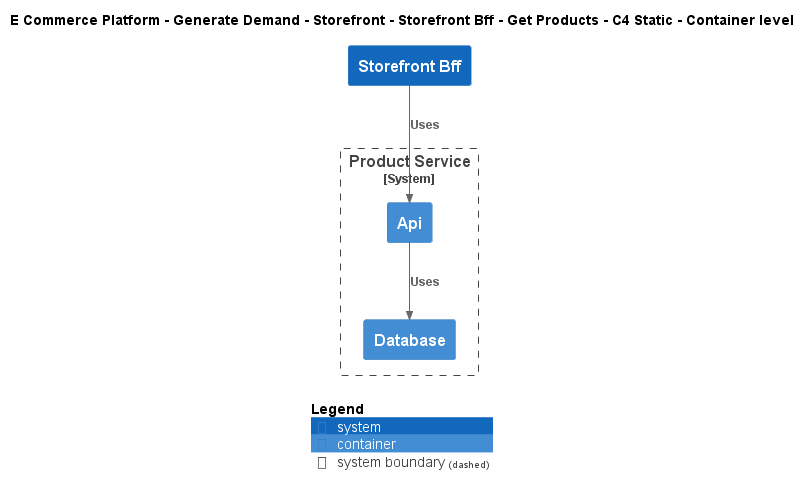

The diagram above was rendered by PlantUML. Its source (embedded in the PNG):
@startuml
!include ..\..\..\..\..\..\..\.c4s\C4_Container.puml

AddElementTag("c4interflow:lifecycle:new", $bgColor=green, $fontColor=#ffffff, $borderColor=green, $shadowing="False")
AddElementTag("c4interflow:lifecycle:changed", $bgColor=orange, $fontColor=#ffffff, $borderColor=orange, $shadowing="False")
AddElementTag("c4interflow:lifecycle:removed", $bgColor=red, $fontColor=#ffffff, $borderColor=red, $shadowing="False")

AddRelTag("c4interflow:lifecycle:new", $textColor=green, $lineColor=green)
AddRelTag("c4interflow:lifecycle:changed", $textColor=orange, $lineColor=orange)
AddRelTag("c4interflow:lifecycle:removed", $textColor=red, $lineColor=red)

SHOW_PERSON_PORTRAIT()
LAYOUT_TOP_DOWN()

skinparam linetype polyline

title E Commerce Platform - Generate Demand - Storefront - Storefront Bff - Get Products - C4 Static - Container level

System(ECommercePlatform.GenerateDemand.Storefront.SoftwareSystems.StorefrontBff, "Storefront Bff", "")

System_Boundary(ECommercePlatform.CreateProduct.ProductInformationManagement.SoftwareSystems.ProductService, "Product Service") {
    Container(ECommercePlatform.CreateProduct.ProductInformationManagement.SoftwareSystems.ProductService.Containers.Api, "Api", "", "")
    Container(ECommercePlatform.CreateProduct.ProductInformationManagement.SoftwareSystems.ProductService.Containers.Database, "Database", "", "")
}

Rel(ECommercePlatform.GenerateDemand.Storefront.SoftwareSystems.StorefrontBff, ECommercePlatform.CreateProduct.ProductInformationManagement.SoftwareSystems.ProductService.Containers.Api, "Uses")
Rel(ECommercePlatform.CreateProduct.ProductInformationManagement.SoftwareSystems.ProductService.Containers.Api, ECommercePlatform.CreateProduct.ProductInformationManagement.SoftwareSystems.ProductService.Containers.Database, "Uses")


SHOW_LEGEND()
@enduml